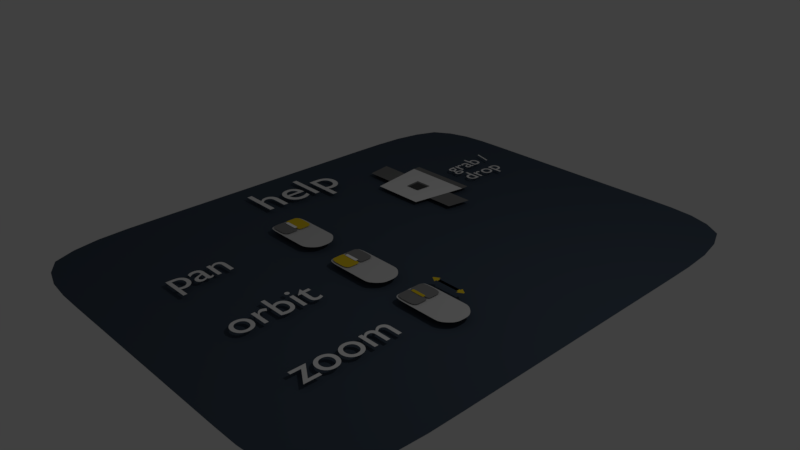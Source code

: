 # Source: help_panel.blend  (saved by Blender 2.79.0; exported with 4.5.12 LTS)
import bpy
from mathutils import Matrix  # noqa: F401  (used for matrix-valued properties, if any)

bpy.ops.wm.read_factory_settings(use_empty=True)
scene = bpy.context.scene
scene.name = 'Scene'

# ---- collections
col_collection_1 = bpy.data.collections.new('Collection 1'); scene.collection.children.link(col_collection_1)

# ---- materials (node trees are filled in below, after node groups)
mat_material_002 = bpy.data.materials.new('Material.002')
mat_material_002.alpha_threshold = 0.0
mat_material_002.use_transparent_shadow = False
mat_material_002.roughness = 0.5
mat_material_009 = bpy.data.materials.new('Material.009')
mat_material_009.alpha_threshold = 0.0
mat_material_009.use_transparent_shadow = False
mat_material_009.roughness = 0.5
mat_material_010 = bpy.data.materials.new('Material.010')
mat_material_010.alpha_threshold = 0.0
mat_material_010.use_transparent_shadow = False
mat_material_010.diffuse_color = (0.1902, 0.1902, 0.1902, 1.0)
mat_material_010.roughness = 0.5
mat_material_011 = bpy.data.materials.new('Material.011')
mat_material_011.alpha_threshold = 0.0
mat_material_011.use_transparent_shadow = False
mat_material_011.diffuse_color = (0.06998, 0.06998, 0.06998, 1.0)
mat_material_011.roughness = 0.5
mat_material_003 = bpy.data.materials.new('Material.003')
mat_material_003.alpha_threshold = 0.0
mat_material_003.use_transparent_shadow = False
mat_material_003.diffuse_color = (0.6038, 0.6038, 0.6038, 1.0)
mat_material_003.roughness = 0.5
mat_material_004 = bpy.data.materials.new('Material.004')
mat_material_004.alpha_threshold = 0.0
mat_material_004.use_transparent_shadow = False
mat_material_004.diffuse_color = (0.233, 0.233, 0.233, 1.0)
mat_material_004.roughness = 0.5
mat_material_005 = bpy.data.materials.new('Material.005')
mat_material_005.alpha_threshold = 0.0
mat_material_005.use_transparent_shadow = False
mat_material_005.diffuse_color = (1.0, 1.0, 1.0, 1.0)
mat_material_005.roughness = 0.5
mat_material_006 = bpy.data.materials.new('Material.006')
mat_material_006.alpha_threshold = 0.0
mat_material_006.use_transparent_shadow = False
mat_material_006.diffuse_color = (0.8, 0.5823, 0.02407, 1.0)
mat_material_006.roughness = 0.5
mat_material_001 = bpy.data.materials.new('Material.001')
mat_material_001.alpha_threshold = 0.0
mat_material_001.use_transparent_shadow = False
mat_material_001.diffuse_color = (0.05615, 0.07659, 0.1065, 1.0)
mat_material_001.roughness = 0.5

# ---- material node trees

# ---- world
world_world = bpy.data.worlds.new('World'); scene.world = world_world
world_world.color = (0.05088, 0.05088, 0.05088)
world_world.use_sun_shadow = False
world_world.sun_shadow_jitter_overblur = 0.0
world_world.cycles.sampling_method = 'MANUAL'

# ---- cameras
cam_camera = bpy.data.cameras.new('Camera')
cam_camera.clip_end = 100.0
cam_camera.lens = 35.0
cam_camera.sensor_width = 32.0
cam_camera.sensor_height = 18.0
cam_camera.ortho_scale = 7.314
cam_camera.dof.focus_distance = 0.0
cam_camera.dof.aperture_fstop = 128.0

# ---- lights
light_lamp = bpy.data.lights.new('Lamp', 'POINT')
light_lamp.transmission_factor = 0.0
light_lamp.cutoff_distance = 30.0
light_lamp.energy = 100.0
light_lamp.shadow_buffer_clip_start = 1.001
light_lamp.shadow_soft_size = 0.1
light_lamp.shadow_maximum_resolution = 0.006
light_lamp.use_absolute_resolution = True

# ---- meshes
me_plane_005 = bpy.data.meshes.new('Plane.005')
me_plane_005.from_pydata([(-0.7496, -1.0, 0.0), (0.7496, -1.0, 0.0), (-1.0, 1.0, 0.0), (1.0, 1.0, 0.0), (-1.0, 1.266, 0.0), (1.0, 1.266, 0.0), (-0.2154, -0.2873, 0.01162), (0.2154, -0.2873, 0.01162), (-0.2478, 0.2873, 0.01162), (0.2478, 0.2873, 0.01162), (-0.1216, -0.2833, 0.03143), (0.2164, -0.2833, 0.03143), (-0.1471, 0.1676, 0.03143), (0.2418, 0.1676, 0.03143), (0.8222, -0.4204, 0.0), (0.9274, 0.4204, 0.0), (1.577, -0.4204, 0.0), (1.682, 0.4204, 0.0), (-0.8208, -0.4315, 0.0), (-0.9288, 0.4315, 0.0), (-1.631, -0.4315, 0.0), (-1.739, 0.4315, 0.0)], [], [(0, 1, 3, 2), (2, 3, 5, 4), (6, 7, 9, 8), (10, 11, 13, 12), (15, 14, 16, 17), (18, 19, 21, 20)])
me_plane_005.polygons.foreach_set('material_index', [0, 1, 1, 2, 1, 1])
me_plane_005.materials.append(mat_material_009)
me_plane_005.materials.append(mat_material_010)
me_plane_005.materials.append(mat_material_011)
me_plane_005.use_remesh_preserve_volume = False
me_plane_005.use_remesh_preserve_attributes = False
me_plane_005.use_mirror_vertex_groups = False
me_plane_005.update()
me_plane_004 = bpy.data.meshes.new('Plane.004')
me_plane_004.from_pydata([(-0.6423, 1.893, 0.08714), (0.7118, 1.893, 0.08714), (-0.6423, 2.084, 0.08714), (0.7118, 2.084, 0.08714), (0.02326, 1.893, 0.08714), (0.02326, 2.084, 0.08714), (0.7118, 1.989, 0.08714), (-0.6423, 1.989, 0.08714), (0.02326, 1.989, 0.08714), (-0.3095, 1.893, 0.08714), (0.3561, 2.084, 0.08714), (0.7118, 2.036, 0.08714), (-0.6423, 2.036, 0.08714), (0.3561, 1.893, 0.08714), (-0.3095, 2.084, 0.08714), (0.7118, 1.941, 0.08714), (-0.6423, 1.941, 0.08714), (0.02326, 2.036, 0.08714), (0.02326, 1.941, 0.08714), (-0.3095, 1.989, 0.08714), (0.3561, 1.989, 0.08714), (0.3561, 1.941, 0.08714), (-0.3095, 1.941, 0.08714), (-0.3095, 2.036, 0.08714), (0.3561, 2.036, 0.08714), (0.7282, 1.768, 0.08714), (0.7282, 2.209, 0.08714), (0.7282, 1.989, 0.08714), (0.7282, 2.099, 0.08714), (0.7282, 1.878, 0.08714), (1.039, 1.959, 0.08714), (1.039, 2.018, 0.08714), (1.039, 1.989, 0.08714), (1.039, 2.004, 0.08714), (1.039, 1.974, 0.08714), (0.7459, 1.989, 0.08714), (0.7459, 2.093, 0.08714), (0.7459, 2.198, 0.08714), (0.7459, 1.779, 0.08714), (0.7459, 1.884, 0.08714), (0.8922, 1.989, 0.08714), (0.8922, 1.869, 0.08714), (0.8922, 2.049, 0.08714), (0.8922, 2.108, 0.08714), (0.8922, 1.929, 0.08714)], [], [(24, 11, 3, 10), (23, 17, 5, 14), (22, 18, 8, 19), (21, 15, 6, 20), (18, 21, 20, 8), (4, 13, 21, 18), (13, 1, 15, 21), (16, 22, 19, 7), (0, 9, 22, 16), (9, 4, 18, 22), (12, 23, 14, 2), (7, 19, 23, 12), (19, 8, 17, 23), (17, 24, 10, 5), (8, 20, 24, 17), (20, 6, 11, 24), (15, 1, 25, 29), (11, 6, 27, 28), (6, 15, 29, 27), (3, 11, 28, 26), (42, 40, 32, 33), (43, 42, 33, 31), (44, 41, 30, 34), (40, 44, 34, 32), (27, 29, 39, 35), (29, 25, 38, 39), (26, 28, 36, 37), (28, 27, 35, 36), (35, 39, 44, 40), (39, 38, 41, 44), (37, 36, 42, 43), (36, 35, 40, 42)])
me_plane_004.polygons.foreach_set('material_index', [3, 3, 3, 3, 3, 3, 3, 3, 3, 3, 3, 3, 3, 3, 3, 3, 3, 3, 3, 3, 3, 3, 3, 3, 3, 3, 3, 3, 3, 3, 3, 3])
me_plane_004.materials.append(mat_material_003)
me_plane_004.materials.append(mat_material_004)
me_plane_004.materials.append(mat_material_005)
me_plane_004.materials.append(mat_material_006)
me_plane_004.use_remesh_preserve_volume = False
me_plane_004.use_remesh_preserve_attributes = False
me_plane_004.use_mirror_vertex_groups = False
me_plane_004.update()
me_plane_003 = bpy.data.meshes.new('Plane.003')
me_plane_003.from_pydata([(-1.797, -1.0, 0.0), (1.233, -1.0, 0.0), (-1.797, 1.0, 0.0), (1.233, 1.0, 0.0), (-1.622, -0.8395, 0.06439), (-0.5888, -0.8676, 0.06439), (-1.719, -0.04208, 0.06439), (-0.4456, -0.04208, 0.06439), (-1.719, 0.005648, 0.06439), (-0.4456, 0.005648, 0.06439), (-1.622, 0.8031, 0.06439), (-0.5888, 0.8312, 0.06439), (-1.541, -0.1141, 0.08714), (-0.711, -0.1141, 0.08714), (-1.541, 0.07764, 0.08714), (-0.711, 0.07764, 0.08714), (-1.797, 0.0, 0.0), (0.0, -1.0, 0.0), (1.797, 0.0, 0.0), (0.0, 1.0, 0.0), (-1.719, -0.5033, 0.06439), (-1.126, -0.9031, 0.06439), (-0.4456, -0.5033, 0.06439), (-1.126, -0.04208, 0.06439), (-1.719, 0.4669, 0.06439), (-1.126, 0.005648, 0.06439), (-0.4456, 0.4669, 0.06439), (-1.126, 0.8667, 0.06439), (-1.126, -0.1141, 0.08714), (-1.126, 0.07764, 0.08714), (-0.711, -0.01822, 0.08714), (-1.541, -0.01822, 0.08714), (-1.126, -0.01822, 0.08714), (-1.126, 0.4669, 0.06439), (-1.126, -0.5033, 0.06439), (0.0, 0.0, 0.0), (-1.797, -0.5, 0.0), (0.8984, -1.0, 0.0), (1.797, 0.5, 0.0), (-0.8984, 1.0, 0.0), (-1.719, -0.7339, 0.06439), (-0.8294, -0.9031, 0.06439), (-0.4456, -0.2727, 0.06439), (-1.422, -0.04208, 0.06439), (-1.719, 0.2363, 0.06439), (-0.8294, 0.005648, 0.06439), (-0.4456, 0.6975, 0.06439), (-1.422, 0.8667, 0.06439), (-1.333, -0.1141, 0.08714), (-0.9184, 0.07764, 0.08714), (-0.711, 0.02971, 0.08714), (-1.541, 0.02971, 0.08714), (-1.797, 0.5, 0.0), (-0.8984, -1.0, 0.0), (1.797, -0.5, 0.0), (0.8984, 1.0, 0.0), (-1.719, -0.2727, 0.06439), (-1.422, -0.9031, 0.06439), (-0.4456, -0.7339, 0.06439), (-0.8294, -0.04208, 0.06439), (-1.719, 0.6975, 0.06439), (-1.422, 0.005648, 0.06439), (-0.4456, 0.2363, 0.06439), (-0.8294, 0.8667, 0.06439), (-0.9184, -0.1141, 0.08714), (-1.333, 0.07764, 0.08714), (-0.711, -0.06614, 0.08714), (-1.541, -0.06614, 0.08714), (-1.126, 0.02971, 0.08714), (-1.126, -0.06614, 0.08714), (-1.333, -0.01822, 0.08714), (-0.9184, -0.01822, 0.08714), (-1.126, 0.6975, 0.06439), (-1.126, 0.2363, 0.06439), (-1.422, 0.4669, 0.06439), (-0.8294, 0.4669, 0.06439), (-1.126, -0.2727, 0.06439), (-1.126, -0.7339, 0.06439), (-1.422, -0.5033, 0.06439), (-0.8294, -0.5033, 0.06439), (0.0, 0.5, 0.0), (0.0, -0.5, 0.0), (-0.8984, 0.0, 0.0), (0.8984, 0.0, 0.0), (0.8984, -0.5, 0.0), (-0.8984, -0.5, 0.0), (-0.8984, 0.5, 0.0), (-0.8294, -0.7339, 0.06439), (-1.422, -0.7339, 0.06439), (-1.422, -0.2727, 0.06439), (-0.8294, 0.2363, 0.06439), (-1.422, 0.2363, 0.06439), (-1.422, 0.6975, 0.06439), (-0.9184, -0.06614, 0.08714), (-1.333, -0.06614, 0.08714), (-1.333, 0.02971, 0.08714), (-0.9184, 0.02971, 0.08714), (-0.8294, 0.6975, 0.06439), (-0.8294, -0.2727, 0.06439), (0.8984, 0.5, 0.0)], [], [(99, 38, 3, 55), (98, 42, 7, 59), (97, 46, 11, 63), (96, 50, 15, 49), (95, 68, 29, 65), (94, 69, 32, 70), (93, 66, 30, 71), (92, 72, 27, 47), (91, 73, 33, 74), (90, 62, 26, 75), (89, 76, 23, 43), (88, 77, 34, 78), (87, 58, 22, 79), (86, 80, 19, 39), (85, 81, 35, 82), (84, 54, 18, 83), (81, 84, 83, 35), (17, 37, 84, 81), (37, 1, 54, 84), (36, 85, 82, 16), (0, 53, 85, 36), (53, 17, 81, 85), (52, 86, 39, 2), (16, 82, 86, 52), (82, 35, 80, 86), (77, 87, 79, 34), (21, 41, 87, 77), (41, 5, 58, 87), (40, 88, 78, 20), (4, 57, 88, 40), (57, 21, 77, 88), (56, 89, 43, 6), (20, 78, 89, 56), (78, 34, 76, 89), (73, 90, 75, 33), (25, 45, 90, 73), (45, 9, 62, 90), (44, 91, 74, 24), (8, 61, 91, 44), (61, 25, 73, 91), (60, 92, 47, 10), (24, 74, 92, 60), (74, 33, 72, 92), (69, 93, 71, 32), (28, 64, 93, 69), (64, 13, 66, 93), (67, 94, 70, 31), (12, 48, 94, 67), (48, 28, 69, 94), (51, 95, 65, 14), (31, 70, 95, 51), (70, 32, 68, 95), (68, 96, 49, 29), (32, 71, 96, 68), (71, 30, 50, 96), (72, 97, 63, 27), (33, 75, 97, 72), (75, 26, 46, 97), (76, 98, 59, 23), (34, 79, 98, 76), (79, 22, 42, 98), (80, 99, 55, 19), (35, 83, 99, 80), (83, 18, 38, 99)])
me_plane_003.polygons.foreach_set('material_index', [0, 1, 1, 3, 3, 3, 3, 1, 1, 1, 1, 1, 1, 0, 0, 0, 0, 0, 0, 0, 0, 0, 0, 0, 0, 1, 1, 1, 1, 1, 1, 1, 1, 1, 1, 1, 1, 1, 1, 1, 1, 1, 1, 3, 3, 3, 3, 3, 3, 3, 3, 3, 3, 3, 3, 1, 1, 1, 1, 1, 1, 0, 0, 0])
me_plane_003.materials.append(mat_material_003)
me_plane_003.materials.append(mat_material_004)
me_plane_003.materials.append(mat_material_005)
me_plane_003.materials.append(mat_material_006)
me_plane_003.use_remesh_preserve_volume = False
me_plane_003.use_remesh_preserve_attributes = False
me_plane_003.use_mirror_vertex_groups = False
me_plane_003.update()
me_plane_002 = bpy.data.meshes.new('Plane.002')
me_plane_002.from_pydata([(-1.797, -1.0, 0.0), (1.233, -1.0, 0.0), (-1.797, 1.0, 0.0), (1.233, 1.0, 0.0), (-1.622, -0.8395, 0.06439), (-0.5888, -0.8676, 0.06439), (-1.719, -0.04208, 0.06439), (-0.4456, -0.04208, 0.06439), (-1.719, 0.005648, 0.06439), (-0.4456, 0.005648, 0.06439), (-1.622, 0.8031, 0.06439), (-0.5888, 0.8312, 0.06439), (-1.541, -0.1141, 0.08714), (-0.711, -0.1141, 0.08714), (-1.541, 0.07764, 0.08714), (-0.711, 0.07764, 0.08714), (-1.797, 0.0, 0.0), (0.0, -1.0, 0.0), (1.797, 0.0, 0.0), (0.0, 1.0, 0.0), (-1.719, -0.5033, 0.06439), (-1.126, -0.9031, 0.06439), (-0.4456, -0.5033, 0.06439), (-1.126, -0.04208, 0.06439), (-1.719, 0.4669, 0.06439), (-1.126, 0.005648, 0.06439), (-0.4456, 0.4669, 0.06439), (-1.126, 0.8667, 0.06439), (-1.126, -0.1141, 0.08714), (-1.126, 0.07764, 0.08714), (-0.711, -0.01822, 0.08714), (-1.541, -0.01822, 0.08714), (-1.126, -0.01822, 0.08714), (-1.126, 0.4669, 0.06439), (-1.126, -0.5033, 0.06439), (0.0, 0.0, 0.0), (-1.797, -0.5, 0.0), (0.8984, -1.0, 0.0), (1.797, 0.5, 0.0), (-0.8984, 1.0, 0.0), (-1.719, -0.7339, 0.06439), (-0.8294, -0.9031, 0.06439), (-0.4456, -0.2727, 0.06439), (-1.422, -0.04208, 0.06439), (-1.719, 0.2363, 0.06439), (-0.8294, 0.005648, 0.06439), (-0.4456, 0.6975, 0.06439), (-1.422, 0.8667, 0.06439), (-1.333, -0.1141, 0.08714), (-0.9184, 0.07764, 0.08714), (-0.711, 0.02971, 0.08714), (-1.541, 0.02971, 0.08714), (-1.797, 0.5, 0.0), (-0.8984, -1.0, 0.0), (1.797, -0.5, 0.0), (0.8984, 1.0, 0.0), (-1.719, -0.2727, 0.06439), (-1.422, -0.9031, 0.06439), (-0.4456, -0.7339, 0.06439), (-0.8294, -0.04208, 0.06439), (-1.719, 0.6975, 0.06439), (-1.422, 0.005648, 0.06439), (-0.4456, 0.2363, 0.06439), (-0.8294, 0.8667, 0.06439), (-0.9184, -0.1141, 0.08714), (-1.333, 0.07764, 0.08714), (-0.711, -0.06614, 0.08714), (-1.541, -0.06614, 0.08714), (-1.126, 0.02971, 0.08714), (-1.126, -0.06614, 0.08714), (-1.333, -0.01822, 0.08714), (-0.9184, -0.01822, 0.08714), (-1.126, 0.6975, 0.06439), (-1.126, 0.2363, 0.06439), (-1.422, 0.4669, 0.06439), (-0.8294, 0.4669, 0.06439), (-1.126, -0.2727, 0.06439), (-1.126, -0.7339, 0.06439), (-1.422, -0.5033, 0.06439), (-0.8294, -0.5033, 0.06439), (0.0, 0.5, 0.0), (0.0, -0.5, 0.0), (-0.8984, 0.0, 0.0), (0.8984, 0.0, 0.0), (0.8984, -0.5, 0.0), (-0.8984, -0.5, 0.0), (-0.8984, 0.5, 0.0), (-0.8294, -0.7339, 0.06439), (-1.422, -0.7339, 0.06439), (-1.422, -0.2727, 0.06439), (-0.8294, 0.2363, 0.06439), (-1.422, 0.2363, 0.06439), (-1.422, 0.6975, 0.06439), (-0.9184, -0.06614, 0.08714), (-1.333, -0.06614, 0.08714), (-1.333, 0.02971, 0.08714), (-0.9184, 0.02971, 0.08714), (-0.8294, 0.6975, 0.06439), (-0.8294, -0.2727, 0.06439), (0.8984, 0.5, 0.0)], [], [(99, 38, 3, 55), (98, 42, 7, 59), (97, 46, 11, 63), (96, 50, 15, 49), (95, 68, 29, 65), (94, 69, 32, 70), (93, 66, 30, 71), (92, 72, 27, 47), (91, 73, 33, 74), (90, 62, 26, 75), (89, 76, 23, 43), (88, 77, 34, 78), (87, 58, 22, 79), (86, 80, 19, 39), (85, 81, 35, 82), (84, 54, 18, 83), (81, 84, 83, 35), (17, 37, 84, 81), (37, 1, 54, 84), (36, 85, 82, 16), (0, 53, 85, 36), (53, 17, 81, 85), (52, 86, 39, 2), (16, 82, 86, 52), (82, 35, 80, 86), (77, 87, 79, 34), (21, 41, 87, 77), (41, 5, 58, 87), (40, 88, 78, 20), (4, 57, 88, 40), (57, 21, 77, 88), (56, 89, 43, 6), (20, 78, 89, 56), (78, 34, 76, 89), (73, 90, 75, 33), (25, 45, 90, 73), (45, 9, 62, 90), (44, 91, 74, 24), (8, 61, 91, 44), (61, 25, 73, 91), (60, 92, 47, 10), (24, 74, 92, 60), (74, 33, 72, 92), (69, 93, 71, 32), (28, 64, 93, 69), (64, 13, 66, 93), (67, 94, 70, 31), (12, 48, 94, 67), (48, 28, 69, 94), (51, 95, 65, 14), (31, 70, 95, 51), (70, 32, 68, 95), (68, 96, 49, 29), (32, 71, 96, 68), (71, 30, 50, 96), (72, 97, 63, 27), (33, 75, 97, 72), (75, 26, 46, 97), (76, 98, 59, 23), (34, 79, 98, 76), (79, 22, 42, 98), (80, 99, 55, 19), (35, 83, 99, 80), (83, 18, 38, 99)])
me_plane_002.polygons.foreach_set('material_index', [0, 3, 1, 2, 2, 2, 2, 1, 1, 1, 3, 3, 3, 0, 0, 0, 0, 0, 0, 0, 0, 0, 0, 0, 0, 3, 3, 3, 3, 3, 3, 3, 3, 3, 1, 1, 1, 1, 1, 1, 1, 1, 1, 2, 2, 2, 2, 2, 2, 2, 2, 2, 2, 2, 2, 1, 1, 1, 3, 3, 3, 0, 0, 0])
me_plane_002.materials.append(mat_material_003)
me_plane_002.materials.append(mat_material_004)
me_plane_002.materials.append(mat_material_005)
me_plane_002.materials.append(mat_material_006)
me_plane_002.use_remesh_preserve_volume = False
me_plane_002.use_remesh_preserve_attributes = False
me_plane_002.use_mirror_vertex_groups = False
me_plane_002.update()
me_plane_001 = bpy.data.meshes.new('Plane.001')
me_plane_001.from_pydata([(-1.797, -1.0, 0.0), (1.233, -1.0, 0.0), (-1.797, 1.0, 0.0), (1.233, 1.0, 0.0), (-1.622, -0.8395, 0.06439), (-0.5888, -0.8676, 0.06439), (-1.719, -0.04208, 0.06439), (-0.4456, -0.04208, 0.06439), (-1.719, 0.005648, 0.06439), (-0.4456, 0.005648, 0.06439), (-1.622, 0.8031, 0.06439), (-0.5888, 0.8312, 0.06439), (-1.541, -0.1141, 0.08714), (-0.711, -0.1141, 0.08714), (-1.541, 0.07764, 0.08714), (-0.711, 0.07764, 0.08714), (-1.797, 0.0, 0.0), (0.0, -1.0, 0.0), (1.797, 0.0, 0.0), (0.0, 1.0, 0.0), (-1.719, -0.5033, 0.06439), (-1.126, -0.9031, 0.06439), (-0.4456, -0.5033, 0.06439), (-1.126, -0.04208, 0.06439), (-1.719, 0.4669, 0.06439), (-1.126, 0.005648, 0.06439), (-0.4456, 0.4669, 0.06439), (-1.126, 0.8667, 0.06439), (-1.126, -0.1141, 0.08714), (-1.126, 0.07764, 0.08714), (-0.711, -0.01822, 0.08714), (-1.541, -0.01822, 0.08714), (-1.126, -0.01822, 0.08714), (-1.126, 0.4669, 0.06439), (-1.126, -0.5033, 0.06439), (0.0, 0.0, 0.0), (-1.797, -0.5, 0.0), (0.8984, -1.0, 0.0), (1.797, 0.5, 0.0), (-0.8984, 1.0, 0.0), (-1.719, -0.7339, 0.06439), (-0.8294, -0.9031, 0.06439), (-0.4456, -0.2727, 0.06439), (-1.422, -0.04208, 0.06439), (-1.719, 0.2363, 0.06439), (-0.8294, 0.005648, 0.06439), (-0.4456, 0.6975, 0.06439), (-1.422, 0.8667, 0.06439), (-1.333, -0.1141, 0.08714), (-0.9184, 0.07764, 0.08714), (-0.711, 0.02971, 0.08714), (-1.541, 0.02971, 0.08714), (-1.797, 0.5, 0.0), (-0.8984, -1.0, 0.0), (1.797, -0.5, 0.0), (0.8984, 1.0, 0.0), (-1.719, -0.2727, 0.06439), (-1.422, -0.9031, 0.06439), (-0.4456, -0.7339, 0.06439), (-0.8294, -0.04208, 0.06439), (-1.719, 0.6975, 0.06439), (-1.422, 0.005648, 0.06439), (-0.4456, 0.2363, 0.06439), (-0.8294, 0.8667, 0.06439), (-0.9184, -0.1141, 0.08714), (-1.333, 0.07764, 0.08714), (-0.711, -0.06614, 0.08714), (-1.541, -0.06614, 0.08714), (-1.126, 0.02971, 0.08714), (-1.126, -0.06614, 0.08714), (-1.333, -0.01822, 0.08714), (-0.9184, -0.01822, 0.08714), (-1.126, 0.6975, 0.06439), (-1.126, 0.2363, 0.06439), (-1.422, 0.4669, 0.06439), (-0.8294, 0.4669, 0.06439), (-1.126, -0.2727, 0.06439), (-1.126, -0.7339, 0.06439), (-1.422, -0.5033, 0.06439), (-0.8294, -0.5033, 0.06439), (0.0, 0.5, 0.0), (0.0, -0.5, 0.0), (-0.8984, 0.0, 0.0), (0.8984, 0.0, 0.0), (0.8984, -0.5, 0.0), (-0.8984, -0.5, 0.0), (-0.8984, 0.5, 0.0), (-0.8294, -0.7339, 0.06439), (-1.422, -0.7339, 0.06439), (-1.422, -0.2727, 0.06439), (-0.8294, 0.2363, 0.06439), (-1.422, 0.2363, 0.06439), (-1.422, 0.6975, 0.06439), (-0.9184, -0.06614, 0.08714), (-1.333, -0.06614, 0.08714), (-1.333, 0.02971, 0.08714), (-0.9184, 0.02971, 0.08714), (-0.8294, 0.6975, 0.06439), (-0.8294, -0.2727, 0.06439), (0.8984, 0.5, 0.0)], [], [(99, 38, 3, 55), (98, 42, 7, 59), (97, 46, 11, 63), (96, 50, 15, 49), (95, 68, 29, 65), (94, 69, 32, 70), (93, 66, 30, 71), (92, 72, 27, 47), (91, 73, 33, 74), (90, 62, 26, 75), (89, 76, 23, 43), (88, 77, 34, 78), (87, 58, 22, 79), (86, 80, 19, 39), (85, 81, 35, 82), (84, 54, 18, 83), (81, 84, 83, 35), (17, 37, 84, 81), (37, 1, 54, 84), (36, 85, 82, 16), (0, 53, 85, 36), (53, 17, 81, 85), (52, 86, 39, 2), (16, 82, 86, 52), (82, 35, 80, 86), (77, 87, 79, 34), (21, 41, 87, 77), (41, 5, 58, 87), (40, 88, 78, 20), (4, 57, 88, 40), (57, 21, 77, 88), (56, 89, 43, 6), (20, 78, 89, 56), (78, 34, 76, 89), (73, 90, 75, 33), (25, 45, 90, 73), (45, 9, 62, 90), (44, 91, 74, 24), (8, 61, 91, 44), (61, 25, 73, 91), (60, 92, 47, 10), (24, 74, 92, 60), (74, 33, 72, 92), (69, 93, 71, 32), (28, 64, 93, 69), (64, 13, 66, 93), (67, 94, 70, 31), (12, 48, 94, 67), (48, 28, 69, 94), (51, 95, 65, 14), (31, 70, 95, 51), (70, 32, 68, 95), (68, 96, 49, 29), (32, 71, 96, 68), (71, 30, 50, 96), (72, 97, 63, 27), (33, 75, 97, 72), (75, 26, 46, 97), (76, 98, 59, 23), (34, 79, 98, 76), (79, 22, 42, 98), (80, 99, 55, 19), (35, 83, 99, 80), (83, 18, 38, 99)])
me_plane_001.polygons.foreach_set('material_index', [0, 1, 3, 2, 2, 2, 2, 3, 3, 3, 1, 1, 1, 0, 0, 0, 0, 0, 0, 0, 0, 0, 0, 0, 0, 1, 1, 1, 1, 1, 1, 1, 1, 1, 3, 3, 3, 3, 3, 3, 3, 3, 3, 2, 2, 2, 2, 2, 2, 2, 2, 2, 2, 2, 2, 3, 3, 3, 1, 1, 1, 0, 0, 0])
me_plane_001.materials.append(mat_material_003)
me_plane_001.materials.append(mat_material_004)
me_plane_001.materials.append(mat_material_005)
me_plane_001.materials.append(mat_material_006)
me_plane_001.use_remesh_preserve_volume = False
me_plane_001.use_remesh_preserve_attributes = False
me_plane_001.use_mirror_vertex_groups = False
me_plane_001.update()
me_plane = bpy.data.meshes.new('Plane')
me_plane.from_pydata([(-1.0, -1.307, 0.0), (1.087, -1.307, 0.0), (-1.0, 1.352, 0.0), (1.087, 1.352, 0.0), (-1.0, 0.02258, 0.0), (0.04339, -1.307, 0.0), (1.087, 0.02258, 0.0), (0.04339, 1.352, 0.0), (0.04339, 0.02258, 0.0), (-1.0, -0.642, 0.0), (0.5651, -1.307, 0.0), (1.087, 0.6872, 0.0), (-0.4783, 1.352, 0.0), (-1.0, 0.6872, 0.0), (-0.4783, -1.307, 0.0), (1.087, -0.642, 0.0), (0.5651, 1.352, 0.0), (0.04339, 0.6872, 0.0), (0.04339, -0.642, 0.0), (-0.4783, 0.02258, 0.0), (0.5651, 0.02258, 0.0), (0.5651, -0.642, 0.0), (-0.4783, -0.642, 0.0), (-0.4783, 0.6872, 0.0), (0.5651, 0.6872, 0.0)], [], [(24, 11, 3, 16), (23, 17, 7, 12), (22, 18, 8, 19), (21, 15, 6, 20), (18, 21, 20, 8), (5, 10, 21, 18), (10, 1, 15, 21), (9, 22, 19, 4), (0, 14, 22, 9), (14, 5, 18, 22), (13, 23, 12, 2), (4, 19, 23, 13), (19, 8, 17, 23), (17, 24, 16, 7), (8, 20, 24, 17), (20, 6, 11, 24)])
me_plane.materials.append(mat_material_001)
me_plane.use_remesh_preserve_volume = False
me_plane.use_remesh_preserve_attributes = False
me_plane.use_mirror_vertex_groups = False
me_plane.update()

# ---- curves / text
txt_text_004 = bpy.data.curves.new('Text.004', 'FONT')
txt_text_004.dimensions = '2D'
txt_text_004.body = 'grab /\ndrop'
txt_text_004.materials.append(mat_material_002)
txt_text_004.use_path_clamp = True
txt_text_004.bevel_resolution = 0
txt_text_003 = bpy.data.curves.new('Text.003', 'FONT')
txt_text_003.dimensions = '2D'
txt_text_003.body = 'zoom'
txt_text_003.materials.append(mat_material_002)
txt_text_003.use_path_clamp = True
txt_text_003.bevel_resolution = 0
txt_text_002 = bpy.data.curves.new('Text.002', 'FONT')
txt_text_002.dimensions = '2D'
txt_text_002.body = 'orbit'
txt_text_002.materials.append(mat_material_002)
txt_text_002.use_path_clamp = True
txt_text_002.bevel_resolution = 0
txt_text_001 = bpy.data.curves.new('Text.001', 'FONT')
txt_text_001.dimensions = '2D'
txt_text_001.body = 'pan'
txt_text_001.materials.append(mat_material_002)
txt_text_001.use_path_clamp = True
txt_text_001.bevel_resolution = 0
txt_text = bpy.data.curves.new('Text', 'FONT')
txt_text.dimensions = '2D'
txt_text.body = 'help'
txt_text.materials.append(mat_material_002)
txt_text.use_path_clamp = True
txt_text.bevel_resolution = 0

# ---- objects
ob_text_004 = bpy.data.objects.new('Text.004', txt_text_004)
ob_plane_005 = bpy.data.objects.new('Plane.005', me_plane_005)
ob_plane_004 = bpy.data.objects.new('Plane.004', me_plane_004)
ob_plane_003 = bpy.data.objects.new('Plane.003', me_plane_003)
ob_plane_002 = bpy.data.objects.new('Plane.002', me_plane_002)
ob_plane_001 = bpy.data.objects.new('Plane.001', me_plane_001)
ob_text_003 = bpy.data.objects.new('Text.003', txt_text_003)
ob_text_002 = bpy.data.objects.new('Text.002', txt_text_002)
ob_text_001 = bpy.data.objects.new('Text.001', txt_text_001)
ob_text = bpy.data.objects.new('Text', txt_text)
ob_plane = bpy.data.objects.new('Plane', me_plane)
ob_lamp = bpy.data.objects.new('Lamp', light_lamp)
ob_camera = bpy.data.objects.new('Camera', cam_camera)

# ---- transforms, parenting, visibility, modifiers, constraints
ob_text_004.location = (-0.9514, 2.588, 0.07796)
ob_text_004.rotation_euler = (0.0, -0.0, 1.571)
ob_text_004.scale = (0.3603, 0.3603, 0.3603)
ob_text_004.lineart.crease_threshold = 0.0
ob_plane_005.location = (-0.9825, 1.837, 0.07608)
ob_plane_005.scale = (0.5106, 0.415, 0.415)
ob_plane_005.lineart.crease_threshold = 0.0
ob_plane_004.location = (1.39, -0.4729, 0.09982)
ob_plane_004.scale = (0.2461, 0.2461, 0.2461)
ob_plane_004.lineart.crease_threshold = 0.0
_m = ob_plane_004.modifiers.new('Mirror', 'MIRROR')
ob_plane_003.location = (1.553, -0.3645, 0.09982)
ob_plane_003.scale = (0.2461, 0.2461, 0.2461)
ob_plane_003.lineart.crease_threshold = 0.0
_m = ob_plane_003.modifiers.new('Subsurf', 'SUBSURF')
_m.uv_smooth = 'PRESERVE_CORNERS'
_m.quality = 2
_m.show_only_control_edges = False
ob_plane_002.location = (0.3659, -0.3645, 0.09982)
ob_plane_002.scale = (0.2461, 0.2461, 0.2461)
ob_plane_002.lineart.crease_threshold = 0.0
_m = ob_plane_002.modifiers.new('Subsurf', 'SUBSURF')
_m.uv_smooth = 'PRESERVE_CORNERS'
_m.quality = 2
_m.show_only_control_edges = False
ob_plane_001.location = (-0.872, -0.3645, 0.09982)
ob_plane_001.scale = (0.2461, 0.2461, 0.2461)
ob_plane_001.lineart.crease_threshold = 0.0
_m = ob_plane_001.modifiers.new('Subsurf', 'SUBSURF')
_m.uv_smooth = 'PRESERVE_CORNERS'
_m.quality = 2
_m.show_only_control_edges = False
ob_text_003.location = (1.701, -2.379, 0.07796)
ob_text_003.rotation_euler = (0.0, -0.0, 1.571)
ob_text_003.scale = (0.6038, 0.6038, 0.6038)
ob_text_003.lineart.crease_threshold = 0.0
ob_text_002.location = (0.5321, -2.379, 0.07796)
ob_text_002.rotation_euler = (0.0, -0.0, 1.571)
ob_text_002.scale = (0.6038, 0.6038, 0.6038)
ob_text_002.lineart.crease_threshold = 0.0
ob_text_001.location = (-0.7459, -2.379, 0.07796)
ob_text_001.rotation_euler = (0.0, -0.0, 1.571)
ob_text_001.scale = (0.6038, 0.6038, 0.6038)
ob_text_001.lineart.crease_threshold = 0.0
ob_text.location = (-1.812, -0.2917, 0.07796)
ob_text.rotation_euler = (0.0, -0.0, 1.571)
ob_text.scale = (0.8225, 0.8225, 0.8225)
ob_text.lineart.crease_threshold = 0.0
ob_plane.location = (0.0, 0.3016, 0.009096)
ob_plane.scale = (2.774, 2.774, 2.774)
ob_plane.lineart.crease_threshold = 0.0
_m = ob_plane.modifiers.new('Subsurf', 'SUBSURF')
_m.uv_smooth = 'PRESERVE_CORNERS'
_m.quality = 2
_m.levels = 2
_m.show_only_control_edges = False
ob_lamp.location = (4.076, 1.005, 5.904)
ob_lamp.rotation_euler = (0.6503, 0.05522, 1.866)
ob_lamp.lock_rotations_4d = False
ob_lamp.empty_display_type = 'ARROWS'
ob_lamp.color = (0.0, 0.0, 0.0, 0.0)
ob_lamp.lineart.crease_threshold = 0.0
ob_camera.location = (7.481, -6.508, 5.344)
ob_camera.rotation_euler = (1.109, 0.0, 0.8149)
ob_camera.lock_rotations_4d = False
ob_camera.empty_display_type = 'ARROWS'
ob_camera.color = (0.0, 0.0, 0.0, 0.0)
ob_camera.display_type = 'WIRE'
ob_camera.lineart.crease_threshold = 0.0

# ---- collection membership
col_collection_1.objects.link(ob_text_004)
col_collection_1.objects.link(ob_plane_005)
col_collection_1.objects.link(ob_plane_004)
col_collection_1.objects.link(ob_plane_003)
col_collection_1.objects.link(ob_plane_002)
col_collection_1.objects.link(ob_plane_001)
col_collection_1.objects.link(ob_text_003)
col_collection_1.objects.link(ob_text_002)
col_collection_1.objects.link(ob_text_001)
col_collection_1.objects.link(ob_text)
col_collection_1.objects.link(ob_plane)
col_collection_1.objects.link(ob_lamp)
col_collection_1.objects.link(ob_camera)

# ---- scene / render settings (as saved in the file)
scene.camera = ob_camera
scene.frame_start = 1; scene.frame_end = 250; scene.frame_set(1)
scene.render.engine = 'BLENDER_EEVEE_NEXT'
scene.render.resolution_percentage = 50
scene.render.dither_intensity = 0.0
scene.cycles.use_denoising = False
scene.cycles.samples = 128
scene.cycles.sampling_pattern = 'TABULATED_SOBOL'
scene.cycles.use_adaptive_sampling = False
scene.cycles.use_light_tree = False
scene.cycles.blur_glossy = 0.0
scene.cycles.sample_clamp_indirect = 0.0
scene.view_settings.view_transform = 'Standard'
bpy.context.view_layer.update()
